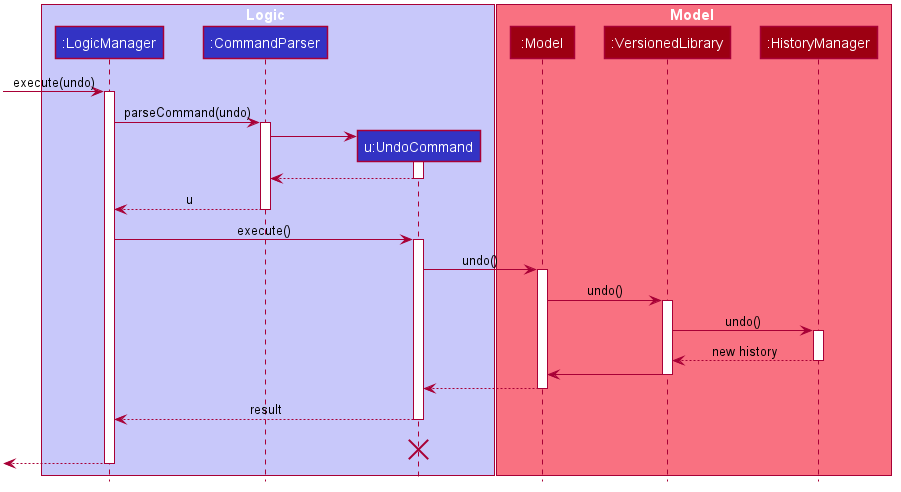

The diagram above was rendered by PlantUML. Its source (embedded in the PNG):
@startuml








skinparam BackgroundColor #FFFFFFF

skinparam Shadowing false

skinparam Class {
    FontColor #FFFFFF
    BorderThickness 1
    BorderColor #FFFFFF
    StereotypeFontColor #FFFFFF
    FontName Arial
}

skinparam Actor {
    BorderColor #000000
    Color #000000
    FontName Arial
}

skinparam Sequence {
    MessageAlign center
    BoxFontSize 15
    BoxPadding 0
    BoxFontColor #FFFFFF
    FontName Arial
}

skinparam Participant {
    FontColor #FFFFFFF
    Padding 20
}

skinparam MinClassWidth 50
skinparam ParticipantPadding 10
skinparam Shadowing false
skinparam DefaultTextAlignment center
skinparam packageStyle Rectangle

hide footbox
hide members
hide circle

box Logic #C8C8FA
participant ":LogicManager" as LogicManager #3333C4
participant ":CommandParser" as CommandParser #3333C4
participant "u:UndoCommand" as UndoCommand #3333C4
end box

box Model #F97181
participant ":Model" as Model #9D0012
participant ":VersionedLibrary" as VersionedLibrary #9D0012
participant ":HistoryManager" as HistoryManager #9D0012
end box
[-> LogicManager : execute(undo)
activate LogicManager

LogicManager -> CommandParser : parseCommand(undo)
activate CommandParser

create UndoCommand
CommandParser -> UndoCommand
activate UndoCommand

UndoCommand --> CommandParser
deactivate UndoCommand

CommandParser --> LogicManager : u
deactivate CommandParser

LogicManager -> UndoCommand : execute()
activate UndoCommand

UndoCommand -> Model : undo()
activate Model

Model -> VersionedLibrary : undo()
activate VersionedLibrary

VersionedLibrary -> HistoryManager : undo()
activate HistoryManager

HistoryManager --> VersionedLibrary : new history
deactivate HistoryManager

VersionedLibrary -> Model
deactivate VersionedLibrary

Model --> UndoCommand
deactivate Model

UndoCommand --> LogicManager : result
deactivate UndoCommand
UndoCommand -[hidden]-> LogicManager : result
destroy UndoCommand

[<--LogicManager
deactivate LogicManager
@enduml